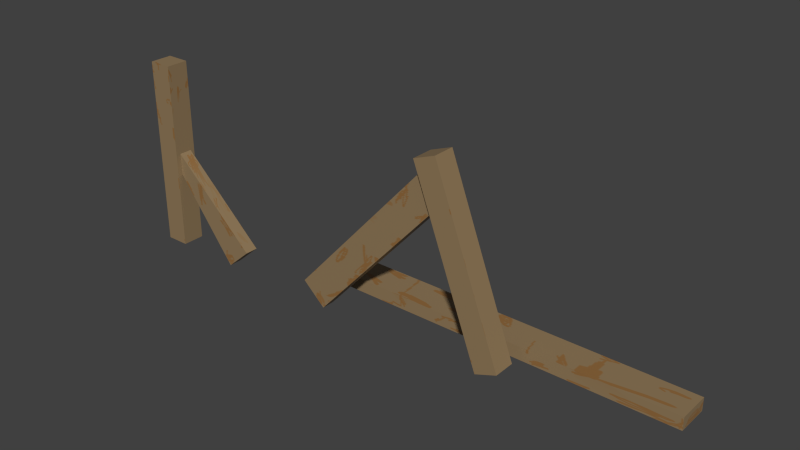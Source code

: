 # Source: brokenfence.blend  (saved by Blender 4.3.34; exported with 4.5.12 LTS)
import bpy
from mathutils import Matrix  # noqa: F401  (used for matrix-valued properties, if any)

bpy.ops.wm.read_factory_settings(use_empty=True)
scene = bpy.context.scene
scene.name = 'Scene'

# ---- images (referenced by path relative to the original .blend; pixels are not part of the script)
import os
ASSET_DIR = os.environ.get("B2B_ASSET_DIR", "")  # directory of the original .blend (textures are referenced by path, not embedded)
HERE = os.path.dirname(os.path.abspath(__file__))  # packed textures are extracted next to this script under _unpacked/

def load_image(name, relpath, width, height, colorspace="sRGB"):
    """Load a texture the original file referenced (path relative to the .blend, or extracted next to this script)."""
    p = next((c for c in (os.path.join(HERE, relpath), os.path.join(ASSET_DIR, relpath)) if relpath and os.path.exists(c)), "")
    if p:
        img = bpy.data.images.load(p, check_existing=True)
        img.name = name
    else:  # same state as the original file: an image datablock whose file is absent (Cycles renders it pink)
        img = bpy.data.images.new(name, width, height)
        img.source = "FILE"
        img.filepath = "//" + (relpath or name)
    img.colorspace_settings.name = colorspace
    return img
img_untitled = load_image('Untitled', '_unpacked/Untitled.5e42ee42.png', 4096, 4096, 'sRGB')

# ---- materials (node trees are filled in below, after node groups)
mat_material = bpy.data.materials.new('Material')

# ---- material node trees
mat_material.use_nodes = True; mat_material.node_tree.nodes.clear()
_N = mat_material.node_tree.nodes; _L = mat_material.node_tree.links
n0 = _N.new('ShaderNodeBsdfPrincipled'); n0.name = 'Principled BSDF'; n0.location = (10, 300)
n1 = _N.new('ShaderNodeOutputMaterial'); n1.name = 'Material Output'; n1.location = (300, 300)
n2 = _N.new('ShaderNodeTexImage'); n2.name = 'Image Texture'; n2.location = (-443, 155)
n2.image = img_untitled
_L.new(n0.outputs[0], n1.inputs[0])
_L.new(n2.outputs[0], n0.inputs[0])
n1.is_active_output = True

# ---- world
world_world = bpy.data.worlds.new('World'); scene.world = world_world
world_world.color = (0.05088, 0.05088, 0.05088)
world_world.use_sun_shadow = False
world_world.sun_shadow_jitter_overblur = 0.0
world_world.cycles.sampling_method = 'MANUAL'
world_world.cycles.sample_map_resolution = 256

# ---- meshes
me_cube_004 = bpy.data.meshes.new('Cube.004')
me_cube_004.from_pydata([(-1.0, -1.0, -1.0), (-1.0, -1.0, 1.0), (-1.0, 1.0, -1.0), (-1.0, 1.0, 1.0), (1.0, -1.0, -1.0), (1.0, -1.0, 1.0), (1.0, 1.0, -1.0), (1.0, 1.0, 1.0), (0.04428, -1.783, 3.111), (-0.3299, 25.4, 3.111), (0.04428, -1.783, 1.764), (-0.3299, 25.4, 1.764), (0.167, -0.507, 3.111), (-0.2073, 26.68, 3.111), (0.167, -0.507, 1.764), (-0.2073, 26.68, 1.764), (-2.128, -2.085, 3.111), (-2.128, 26.98, 3.111), (-2.128, -2.085, 1.764), (-2.128, 26.98, 1.764), (-1.997, -2.085, 3.111), (-1.997, 26.98, 3.111), (-1.997, -2.085, 1.764), (-1.997, 26.98, 1.764), (-0.9448, -2.783, 2.831), (-1.073, 0.4427, 2.831), (-0.9448, -2.783, 2.044), (-1.073, 0.4427, 2.044), (-0.1768, 20.36, 2.831), (-0.3054, 23.59, 2.831), (-0.1768, 20.36, 2.044), (-0.3054, 23.59, 2.044), (-1.996, 9.668, 2.831), (-1.996, 13.01, 2.831), (-1.996, 9.668, 2.044), (-1.996, 13.01, 2.044), (-1.649, -2.768, 2.831), (-1.51, 0.576, 2.831), (-1.649, -2.768, 2.044), (-1.51, 0.576, 2.044)], [], [(0, 1, 3, 2), (2, 3, 7, 6), (6, 7, 5, 4), (4, 5, 1, 0), (2, 6, 4, 0), (7, 3, 1, 5), (8, 9, 11, 10), (10, 11, 15, 14), (14, 15, 13, 12), (12, 13, 9, 8), (10, 14, 12, 8), (15, 11, 9, 13), (16, 17, 19, 18), (18, 19, 23, 22), (22, 23, 21, 20), (20, 21, 17, 16), (18, 22, 20, 16), (23, 19, 17, 21), (24, 25, 27, 26), (26, 27, 31, 30), (30, 31, 29, 28), (28, 29, 25, 24), (26, 30, 28, 24), (31, 27, 25, 29), (32, 33, 35, 34), (34, 35, 39, 38), (38, 39, 37, 36), (36, 37, 33, 32), (34, 38, 36, 32), (39, 35, 33, 37)])
_uv = me_cube_004.uv_layers.new(name='UVMap')
_uv.uv.foreach_set('vector', [0.3099, 0.344, 0.3099, 0.2752, 0.3787, 0.2752, 0.3787, 0.344, 0.3787, 0.0688, 0.3099, 0.0688, 0.3099, 8.434e-10, 0.3787, 6.038e-09, 0.3099, 0.4128, 0.3099, 0.344, 0.3787, 0.344, 0.3787, 0.4128, 0.3787, 0.1376, 0.3099, 0.1376, 0.3099, 0.0688, 0.3787, 0.0688, 0.3787, 0.1376, 0.3787, 0.2064, 0.3099, 0.2064, 0.3099, 0.1376, 0.3787, 0.2064, 0.3787, 0.2752, 0.3099, 0.2752, 0.3099, 0.2064, 0.1391, 3.479e-08, 0.1391, 0.9352, 0.09271, 0.9352, 0.09271, 3.276e-08, 0.3836, -2.96e-08, 0.3836, 0.9354, 0.3787, 0.9792, 0.3787, 0.04383, 0.1391, 0.9351, 0.1391, -1.05e-08, 0.1854, -1.4e-08, 0.1854, 0.9351, 0.3884, 0.04383, 0.3884, 0.9792, 0.3836, 0.9354, 0.3836, -3.201e-08, 0.1391, 0.9791, 0.1391, 0.9351, 0.1854, 0.9351, 0.1854, 0.9791, 0.09271, 0.9791, 0.09271, 0.9352, 0.1391, 0.9352, 0.1391, 0.9791, 0.04636, 1.843e-08, 0.04636, 1.0, 1.4e-09, 1.0, 2.05e-08, 1.64e-08, 0.3929, -3.281e-08, 0.3929, 1.0, 0.3884, 1.0, 0.3884, -3.281e-08, 0.04636, 1.0, 0.04636, -3.5e-09, 0.09271, -7e-09, 0.09271, 1.0, 0.3974, -3.281e-08, 0.3974, 1.0, 0.3929, 1.0, 0.3929, -3.281e-08, 0.4179, 0.04636, 0.4134, 0.04636, 0.4134, 0.0, 0.4179, 0.0, 0.4179, 0.09271, 0.4134, 0.09271, 0.4134, 0.04636, 0.4179, 0.04636, 0.2396, 2.688e-08, 0.2396, 0.1109, 0.2125, 0.1109, 0.2125, 2.569e-08, 0.2937, -2.957e-08, 0.3018, 0.1107, 0.3018, 0.9075, 0.2937, 0.7967, 0.1854, 0.1109, 0.1854, -1.4e-08, 0.2125, -1.604e-08, 0.2125, 0.1109, 0.3099, 0.7967, 0.3018, 0.9075, 0.3018, 0.1107, 0.3099, -2.961e-08, 0.1854, 0.9074, 0.1854, 0.1109, 0.2125, 0.1109, 0.2125, 0.9074, 0.2125, 0.9073, 0.2125, 0.1109, 0.2396, 0.1109, 0.2396, 0.9073, 0.2666, 0.4277, 0.2666, 0.5428, 0.2396, 0.5428, 0.2396, 0.4277, 0.4134, 0.428, 0.4102, 0.543, 0.4054, 0.1149, 0.4134, -9.967e-09, 0.2666, 0.5427, 0.2666, 0.4276, 0.2937, 0.4276, 0.2937, 0.5427, 0.3974, -1.06e-08, 0.4054, 0.1149, 0.4006, 0.543, 0.3974, 0.428, 0.2396, 0.4277, 0.2396, 1.047e-08, 0.2666, 1.166e-08, 0.2666, 0.4277, 0.2666, 0.4276, 0.2666, -2.013e-08, 0.2937, -2.218e-08, 0.2937, 0.4276])
me_cube_004.materials.append(mat_material)
me_cube_004.update()

# ---- objects
ob_cube_004 = bpy.data.objects.new('Cube.004', me_cube_004)

# ---- transforms, parenting, visibility, modifiers, constraints
ob_cube_004.location = (-0.26, 0.7884, 0.1255)
ob_cube_004.rotation_euler = (1.571, -0.0, 0.0)
ob_cube_004.scale = (3.498, 0.1273, 0.3234)

# ---- collection membership
scene.collection.objects.link(ob_cube_004)

# ---- scene / render settings (as saved in the file)
scene.frame_start = 1; scene.frame_end = 250; scene.frame_set(1)
scene.render.engine = 'CYCLES'
scene.render.dither_intensity = 0.0
scene.cycles.use_denoising = False
scene.cycles.samples = 10
scene.cycles.sampling_pattern = 'TABULATED_SOBOL'
scene.cycles.light_sampling_threshold = 0.0
scene.cycles.use_adaptive_sampling = False
scene.cycles.use_light_tree = False
scene.cycles.blur_glossy = 0.0
scene.cycles.pixel_filter_type = 'GAUSSIAN'
scene.cycles.sample_clamp_indirect = 0.0
scene.view_settings.view_transform = 'Standard'
bpy.context.view_layer.update()

# ---- added for rendering (the .blend has no active camera and no usable light): camera, sun
cam_auto = bpy.data.cameras.new('AutoCamera')
cam_auto.lens = 50.0
cam_auto.sensor_width = 36.0
cam_auto.clip_end = 1000.0
ob_auto_camera = bpy.data.objects.new('AutoCamera', cam_auto)
scene.collection.objects.link(ob_auto_camera)
ob_auto_camera.location = (8.55101, -12.4934, 10.2924)
ob_auto_camera.rotation_euler = (1.09748, -7.21219e-08, 0.694738)
scene.camera = ob_auto_camera
light_auto_sun = bpy.data.lights.new('AutoSun', 'SUN')
light_auto_sun.energy = 3.0
light_auto_sun.angle = 0.0523599
ob_auto_sun = bpy.data.objects.new('AutoSun', light_auto_sun)
scene.collection.objects.link(ob_auto_sun)
ob_auto_sun.rotation_euler = (0.872665, 0.174533, 0.523599)
bpy.context.view_layer.update()
